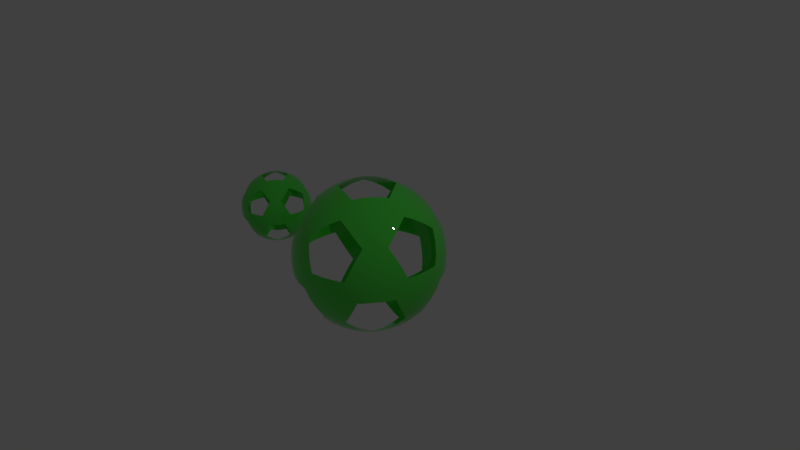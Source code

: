 # Source: 10_doubleSided.blend  (saved by Blender 2.79.0; exported with 4.5.12 LTS)
import bpy
from mathutils import Matrix  # noqa: F401  (used for matrix-valued properties, if any)

bpy.ops.wm.read_factory_settings(use_empty=True)
scene = bpy.context.scene
scene.name = 'Scene'

# ---- collections
col_collection_1 = bpy.data.collections.new('Collection 1'); scene.collection.children.link(col_collection_1)

# ---- materials (node trees are filled in below, after node groups)
mat_material = bpy.data.materials.new('Material')
mat_material.alpha_threshold = 0.0
mat_material.diffuse_color = (0.06573, 0.8, 0.05624, 1.0)
mat_material.roughness = 0.5
mat_material.line_color = (0.0, 0.0, 0.0, 1.0)

# ---- material node trees
mat_material.use_nodes = True; mat_material.node_tree.nodes.clear()
_N = mat_material.node_tree.nodes; _L = mat_material.node_tree.links
n0 = _N.new('ShaderNodeOutputMaterial'); n0.name = 'Material Output'; n0.location = (300, 300)
n1 = _N.new('ShaderNodeBsdfPrincipled'); n1.name = 'Principled BSDF'; n1.location = (10, 300)
n1.width = 150
n1.subsurface_method = 'BURLEY'
n1.inputs[0].default_value = (0.07321, 0.8, 0.05864, 1.0)
n1.inputs[2].default_value = 0.0
n1.inputs[3].default_value = 1.45
n1.inputs[9].default_value = (1.0, 1.0, 1.0)
_L.new(n1.outputs[0], n0.inputs[0])
n0.is_active_output = True

# ---- world
world_world = bpy.data.worlds.new('World'); scene.world = world_world
world_world.color = (0.05088, 0.05088, 0.05088)
world_world.use_sun_shadow = False
world_world.sun_shadow_jitter_overblur = 0.0
world_world.cycles.sampling_method = 'MANUAL'

# ---- cameras
cam_camera = bpy.data.cameras.new('Camera')
cam_camera.clip_end = 100.0
cam_camera.lens = 35.0
cam_camera.sensor_width = 32.0
cam_camera.sensor_height = 18.0
cam_camera.ortho_scale = 7.314
cam_camera.dof.focus_distance = 0.0

# ---- lights
light_lamp = bpy.data.lights.new('Lamp', 'POINT')
light_lamp.transmission_factor = 0.0
light_lamp.cutoff_distance = 30.0
light_lamp.energy = 100.0
light_lamp.shadow_buffer_clip_start = 1.001
light_lamp.shadow_soft_size = 0.1
light_lamp.shadow_maximum_resolution = 0.006
light_lamp.use_absolute_resolution = True

# ---- meshes
me_mesh_single = bpy.data.meshes.new('mesh_single')
me_mesh_single.from_pydata([(-0.2007, -0.6177, -0.7604), (-0.1625, -0.5, -0.8507), (-0.1204, -0.3706, -0.921), (0.3153, -0.229, -0.921), (0.4253, -0.309, -0.8507), (0.5254, -0.3817, -0.7604), (0.405, -0.7523, -0.5196), (0.2629, -0.809, -0.5257), (0.1146, -0.8467, -0.5196), (0.8407, 0.1527, -0.5196), (0.8506, -1.752e-08, -0.5257), (0.8407, -0.1527, -0.5196), (0.3153, 0.229, -0.921), (0.4253, 0.309, -0.8507), (0.5254, 0.3817, -0.7604), (-0.6495, 0.0, -0.7604), (-0.5257, 0.0, -0.8507), (-0.3897, 0.0, -0.921), (-0.5904, -0.6177, -0.5196), (-0.6882, -0.5, -0.5257), (-0.7699, -0.3706, -0.5196), (-0.2007, 0.6177, -0.7604), (-0.1625, 0.5, -0.8507), (-0.1204, 0.3706, -0.921), (-0.7699, 0.3706, -0.5196), (-0.6882, 0.5, -0.5257), (-0.5904, 0.6177, -0.5196), (0.1146, 0.8467, -0.5196), (0.2629, 0.809, -0.5257), (0.405, 0.7523, -0.5196), (0.9647, -0.229, 0.1299), (0.9511, -0.309, -8.759e-09), (0.9151, -0.3817, -0.1299), (0.9151, 0.3817, -0.1299), (0.9511, 0.309, 8.759e-09), (0.9647, 0.229, 0.1299), (0.08028, -0.9883, 0.1299), (-8.759e-09, -1.0, -8.759e-09), (-0.08028, -0.9883, -0.1299), (0.6458, -0.7523, -0.1299), (0.5878, -0.809, 8.759e-09), (0.5159, -0.8467, 0.1299), (-0.9151, -0.3817, 0.1299), (-0.9511, -0.309, -8.759e-09), (-0.9647, -0.229, -0.1299), (-0.5159, -0.8467, -0.1299), (-0.5878, -0.809, 8.759e-09), (-0.6458, -0.7523, 0.1299), (-0.6458, 0.7523, 0.1299), (-0.5878, 0.809, -8.759e-09), (-0.5159, 0.8467, -0.1299), (-0.9647, 0.229, -0.1299), (-0.9511, 0.309, 8.759e-09), (-0.9151, 0.3817, 0.1299), (0.5159, 0.8467, 0.1299), (0.5878, 0.809, -8.759e-09), (0.6458, 0.7523, -0.1299), (-0.08028, 0.9883, -0.1299), (8.759e-09, 1.0, 8.759e-09), (0.08028, 0.9883, 0.1299), (0.7699, -0.3706, 0.5196), (0.6882, -0.5, 0.5257), (0.5904, -0.6177, 0.5196), (-0.1146, -0.8467, 0.5196), (-0.2629, -0.809, 0.5257), (-0.405, -0.7523, 0.5196), (-0.8407, -0.1527, 0.5196), (-0.8506, 1.752e-08, 0.5257), (-0.8407, 0.1527, 0.5196), (-0.405, 0.7523, 0.5196), (-0.2629, 0.809, 0.5257), (-0.1146, 0.8467, 0.5196), (0.5904, 0.6177, 0.5196), (0.6882, 0.5, 0.5257), (0.7699, 0.3706, 0.5196), (0.1204, -0.3706, 0.921), (0.1625, -0.5, 0.8507), (0.2007, -0.6177, 0.7604), (0.6495, 0.0, 0.7604), (0.5257, 0.0, 0.8507), (0.3897, 0.0, 0.921), (-0.3153, -0.229, 0.921), (-0.4253, -0.309, 0.8507), (-0.5254, -0.3817, 0.7604), (-0.3153, 0.229, 0.921), (-0.4253, 0.309, 0.8507), (-0.5254, 0.3817, 0.7604), (0.1204, 0.3706, 0.921), (0.1625, 0.5, 0.8507), (0.2007, 0.6177, 0.7604), (0.3072, 0.1265, 0.9432), (0.2152, 0.253, 0.9432), (0.4514, 0.1297, 0.8829), (0.3618, 0.2629, 0.8944), (0.2629, 0.3892, 0.8829), (0.5878, 0.1297, 0.7985), (0.5067, 0.2664, 0.8199), (0.41, 0.3996, 0.8199), (0.305, 0.5189, 0.7986), (0.7063, 0.1265, 0.6966), (0.6382, 0.2629, 0.7236), (0.55, 0.3996, 0.7334), (0.4472, 0.5257, 0.7236), (0.3386, 0.6326, 0.6966), (0.7474, 0.253, 0.6143), (0.6721, 0.3892, 0.6299), (0.5778, 0.5189, 0.6299), (0.4716, 0.6326, 0.6143), (-0.02541, 0.3312, 0.9432), (-0.1741, 0.2829, 0.9432), (0.0161, 0.4694, 0.8829), (-0.1382, 0.4253, 0.8944), (-0.2889, 0.3703, 0.8829), (0.05825, 0.5991, 0.7986), (-0.09678, 0.5642, 0.8199), (-0.2534, 0.5134, 0.8199), (-0.3993, 0.4504, 0.7986), (0.09791, 0.7108, 0.6966), (-0.05279, 0.6882, 0.7236), (-0.2101, 0.6466, 0.7334), (-0.3618, 0.5878, 0.7236), (-0.497, 0.5175, 0.6966), (-0.009708, 0.789, 0.6143), (-0.1625, 0.7595, 0.6299), (-0.315, 0.7099, 0.6299), (-0.4559, 0.644, 0.6143), (-0.3229, 0.07819, 0.9432), (-0.3229, -0.07819, 0.9432), (-0.4414, 0.1604, 0.8829), (-0.4472, -1.567e-08, 0.8944), (-0.4414, -0.1604, 0.8829), (-0.5518, 0.2405, 0.7986), (-0.5665, 0.08232, 0.8199), (-0.5665, -0.08232, 0.8199), (-0.5518, -0.2405, 0.7986), (-0.6457, 0.3128, 0.6966), (-0.6708, 0.1625, 0.7236), (-0.6798, -1.662e-08, 0.7334), (-0.6708, -0.1625, 0.7236), (-0.6457, -0.3128, 0.6966), (-0.7534, 0.2346, 0.6143), (-0.7725, 0.08018, 0.6299), (-0.7725, -0.08018, 0.6299), (-0.7534, -0.2346, 0.6143), (-0.1741, -0.2829, 0.9432), (-0.02541, -0.3312, 0.9432), (-0.2889, -0.3703, 0.8829), (-0.1382, -0.4253, 0.8944), (0.0161, -0.4694, 0.8829), (-0.3993, -0.4504, 0.7986), (-0.2534, -0.5134, 0.8199), (-0.09678, -0.5642, 0.8199), (0.05825, -0.5991, 0.7986), (-0.497, -0.5175, 0.6966), (-0.3618, -0.5878, 0.7236), (-0.2101, -0.6466, 0.7334), (-0.05279, -0.6882, 0.7236), (0.09791, -0.7108, 0.6966), (-0.4559, -0.644, 0.6143), (-0.315, -0.7099, 0.6299), (-0.1625, -0.7595, 0.6299), (-0.009708, -0.789, 0.6143), (0.2152, -0.253, 0.9432), (0.3072, -0.1265, 0.9432), (0.2629, -0.3892, 0.8829), (0.3618, -0.2629, 0.8944), (0.4514, -0.1297, 0.8829), (0.305, -0.5189, 0.7986), (0.41, -0.3996, 0.8199), (0.5067, -0.2664, 0.8199), (0.5878, -0.1297, 0.7985), (0.3386, -0.6326, 0.6966), (0.4472, -0.5257, 0.7236), (0.55, -0.3996, 0.7334), (0.6382, -0.2629, 0.7236), (0.7063, -0.1265, 0.6966), (0.4716, -0.6326, 0.6143), (0.5778, -0.5189, 0.6299), (0.6721, -0.3892, 0.6299), (0.7474, -0.253, 0.6143), (0.9215, 0.2829, 0.2661), (0.855, 0.3312, 0.3991), (0.9189, 0.3703, 0.1364), (0.8618, 0.4253, 0.2764), (0.7824, 0.4694, 0.4092), (0.8928, 0.4504, -3.13e-08), (0.8467, 0.5134, 0.1401), (0.7766, 0.5643, 0.2801), (0.6882, 0.5991, 0.4092), (0.8453, 0.5175, -0.133), (0.809, 0.5878, 0.0), (0.7499, 0.6466, 0.1401), (0.6708, 0.6882, 0.2764), (0.5792, 0.7108, 0.3991), (0.7534, 0.644, -0.133), (0.7043, 0.7099, 5.114e-08), (0.6361, 0.7595, 0.1364), (0.5538, 0.789, 0.2661), (0.0157, 0.9638, 0.2661), (-0.05082, 0.9155, 0.3991), (-0.0682, 0.9883, 0.1364), (-0.1382, 0.9511, 0.2764), (-0.2046, 0.8892, 0.4092), (-0.1525, 0.9883, -3.443e-07), (-0.2266, 0.9639, 0.1401), (-0.2966, 0.913, 0.2801), (-0.3571, 0.8396, 0.4092), (-0.2309, 0.9638, -0.133), (-0.309, 0.9511, -4.92e-07), (-0.3832, 0.913, 0.1401), (-0.4472, 0.8506, 0.2764), (-0.497, 0.7705, 0.3991), (-0.3797, 0.9155, -0.133), (-0.4575, 0.8892, -3.835e-07), (-0.5257, 0.8396, 0.1364), (-0.5792, 0.7705, 0.2661), (-0.9118, 0.3128, 0.2661), (-0.8864, 0.2346, 0.3991), (-0.961, 0.2405, 0.1364), (-0.9472, 0.1625, 0.2764), (-0.9089, 0.08018, 0.4092), (-0.9871, 0.1604, 1.095e-07), (-0.9867, 0.08232, 0.1401), (-0.96, -8.034e-08, 0.2801), (-0.9089, -0.08018, 0.4092), (-0.988, 0.07819, -0.133), (-1.0, -3.608e-07, 6.396e-07), (-0.9867, -0.08232, 0.1401), (-0.9472, -0.1625, 0.2764), (-0.8864, -0.2346, 0.3991), (-0.988, -0.07819, -0.133), (-0.9871, -0.1604, 1.457e-06), (-0.961, -0.2405, 0.1364), (-0.9118, -0.3128, 0.2661), (-0.5792, -0.7705, 0.2661), (-0.497, -0.7705, 0.3991), (-0.5257, -0.8396, 0.1364), (-0.4472, -0.8506, 0.2764), (-0.3571, -0.8396, 0.4092), (-0.4575, -0.8892, -6.26e-07), (-0.3832, -0.913, 0.1401), (-0.2966, -0.913, 0.2801), (-0.2046, -0.8892, 0.4092), (-0.3797, -0.9155, -0.133), (-0.309, -0.9511, -7.872e-07), (-0.2266, -0.9639, 0.1401), (-0.1382, -0.9511, 0.2764), (-0.05082, -0.9155, 0.3991), (-0.2309, -0.9638, -0.133), (-0.1525, -0.9883, -4.943e-07), (-0.06821, -0.9883, 0.1364), (0.0157, -0.9638, 0.2661), (0.5538, -0.789, 0.2661), (0.5792, -0.7108, 0.3991), (0.6361, -0.7595, 0.1364), (0.6708, -0.6882, 0.2764), (0.6882, -0.5991, 0.4092), (0.7043, -0.7099, -1.095e-06), (0.7499, -0.6466, 0.1401), (0.7766, -0.5643, 0.2801), (0.7824, -0.4694, 0.4092), (0.7534, -0.644, -0.133), (0.809, -0.5878, -1.902e-06), (0.8467, -0.5134, 0.1401), (0.8618, -0.4253, 0.2764), (0.855, -0.3312, 0.3991), (0.8453, -0.5175, -0.133), (0.8928, -0.4504, -2.276e-06), (0.9189, -0.3703, 0.1364), (0.9215, -0.2829, 0.2661), (0.3797, 0.9155, 0.133), (0.2309, 0.9638, 0.133), (0.4575, 0.8892, -4.545e-09), (0.309, 0.9511, -1.307e-14), (0.1525, 0.9883, 4.545e-09), (0.5257, 0.8396, -0.1364), (0.3832, 0.913, -0.1401), (0.2266, 0.9639, -0.1401), (0.06821, 0.9883, -0.1364), (0.5792, 0.7705, -0.2661), (0.4472, 0.8506, -0.2764), (0.2966, 0.913, -0.2801), (0.1382, 0.9511, -0.2764), (-0.0157, 0.9638, -0.2661), (0.497, 0.7705, -0.3991), (0.3571, 0.8396, -0.4092), (0.2046, 0.8892, -0.4092), (0.05082, 0.9155, -0.3991), (-0.7534, 0.644, 0.133), (-0.8453, 0.5175, 0.133), (-0.7043, 0.7099, -4.545e-09), (-0.809, 0.5878, -3.922e-14), (-0.8928, 0.4504, 4.545e-09), (-0.6361, 0.7595, -0.1364), (-0.7499, 0.6466, -0.1401), (-0.8467, 0.5134, -0.1401), (-0.9189, 0.3703, -0.1364), (-0.5538, 0.789, -0.2661), (-0.6708, 0.6882, -0.2764), (-0.7766, 0.5643, -0.2801), (-0.8618, 0.4253, -0.2764), (-0.9215, 0.2829, -0.2661), (-0.5792, 0.7108, -0.3991), (-0.6882, 0.5991, -0.4092), (-0.7824, 0.4694, -0.4092), (-0.855, 0.3312, -0.3991), (-0.8453, -0.5175, 0.133), (-0.7534, -0.644, 0.133), (-0.8928, -0.4504, -4.545e-09), (-0.809, -0.5878, 4.016e-14), (-0.7043, -0.7099, 4.545e-09), (-0.9189, -0.3703, -0.1364), (-0.8467, -0.5134, -0.1401), (-0.7499, -0.6466, -0.1401), (-0.6361, -0.7595, -0.1364), (-0.9215, -0.2829, -0.2661), (-0.8618, -0.4253, -0.2764), (-0.7766, -0.5643, -0.2801), (-0.6708, -0.6882, -0.2764), (-0.5538, -0.789, -0.2661), (-0.855, -0.3312, -0.3991), (-0.7824, -0.4694, -0.4092), (-0.6882, -0.5991, -0.4092), (-0.5792, -0.7108, -0.3991), (0.2309, -0.9638, 0.133), (0.3797, -0.9155, 0.133), (0.1525, -0.9883, -4.545e-09), (0.309, -0.9511, 1.401e-14), (0.4575, -0.8892, 4.545e-09), (0.06821, -0.9883, -0.1364), (0.2266, -0.9639, -0.1401), (0.3832, -0.913, -0.1401), (0.5257, -0.8396, -0.1364), (-0.0157, -0.9638, -0.2661), (0.1382, -0.9511, -0.2764), (0.2966, -0.913, -0.2801), (0.4472, -0.8506, -0.2764), (0.5792, -0.7705, -0.2661), (0.05082, -0.9155, -0.3991), (0.2046, -0.8892, -0.4092), (0.3571, -0.8396, -0.4092), (0.497, -0.7705, -0.3991), (0.988, -0.07819, 0.133), (0.988, 0.07819, 0.133), (0.9871, -0.1604, -4.545e-09), (1.0, -1.567e-08, 4.669e-16), (0.9871, 0.1604, 4.545e-09), (0.961, -0.2405, -0.1364), (0.9867, -0.08232, -0.1401), (0.9867, 0.08232, -0.1401), (0.961, 0.2405, -0.1364), (0.9118, -0.3128, -0.2661), (0.9472, -0.1625, -0.2764), (0.96, -3.324e-08, -0.2801), (0.9472, 0.1625, -0.2764), (0.9118, 0.3128, -0.2661), (0.8864, -0.2346, -0.3991), (0.9089, -0.08018, -0.4092), (0.9089, 0.08018, -0.4092), (0.8864, 0.2346, -0.3991), (0.497, 0.5175, -0.6966), (0.4559, 0.644, -0.6143), (0.3993, 0.4504, -0.7986), (0.3618, 0.5878, -0.7236), (0.315, 0.7099, -0.6299), (0.2889, 0.3703, -0.8829), (0.2534, 0.5134, -0.8199), (0.2101, 0.6466, -0.7334), (0.1625, 0.7595, -0.6299), (0.1741, 0.2829, -0.9432), (0.1382, 0.4253, -0.8944), (0.09678, 0.5642, -0.8199), (0.05279, 0.6882, -0.7236), (0.009708, 0.789, -0.6143), (0.02541, 0.3312, -0.9432), (-0.0161, 0.4694, -0.8829), (-0.05825, 0.5991, -0.7986), (-0.09792, 0.7108, -0.6966), (-0.3386, 0.6326, -0.6966), (-0.4716, 0.6326, -0.6143), (-0.305, 0.5189, -0.7986), (-0.4472, 0.5257, -0.7236), (-0.5778, 0.5189, -0.6299), (-0.2629, 0.3892, -0.8829), (-0.41, 0.3996, -0.8199), (-0.55, 0.3996, -0.7334), (-0.6721, 0.3892, -0.6299), (-0.2152, 0.253, -0.9432), (-0.3618, 0.2629, -0.8944), (-0.5067, 0.2664, -0.8199), (-0.6382, 0.2629, -0.7236), (-0.7474, 0.253, -0.6143), (-0.3072, 0.1265, -0.9432), (-0.4514, 0.1297, -0.8829), (-0.5878, 0.1297, -0.7985), (-0.7063, 0.1265, -0.6966), (-0.7063, -0.1265, -0.6966), (-0.7474, -0.253, -0.6143), (-0.5878, -0.1297, -0.7985), (-0.6382, -0.2629, -0.7236), (-0.6721, -0.3892, -0.6299), (-0.4514, -0.1297, -0.8829), (-0.5067, -0.2664, -0.8199), (-0.55, -0.3996, -0.7334), (-0.5778, -0.5189, -0.6299), (-0.3072, -0.1265, -0.9432), (-0.3618, -0.2629, -0.8944), (-0.41, -0.3996, -0.8199), (-0.4472, -0.5257, -0.7236), (-0.4716, -0.6326, -0.6143), (-0.2152, -0.253, -0.9432), (-0.2629, -0.3892, -0.8829), (-0.305, -0.5189, -0.7986), (-0.3386, -0.6326, -0.6966), (0.7534, 0.2346, -0.6143), (0.6457, 0.3128, -0.6966), (0.7725, 0.08018, -0.6299), (0.6708, 0.1625, -0.7236), (0.5518, 0.2405, -0.7986), (0.7725, -0.08018, -0.6299), (0.6798, -4.82e-07, -0.7334), (0.5665, 0.08232, -0.8199), (0.4414, 0.1604, -0.8829), (0.7534, -0.2346, -0.6143), (0.6708, -0.1625, -0.7236), (0.5665, -0.08232, -0.8199), (0.4472, -7.38e-07, -0.8944), (0.3229, 0.07819, -0.9432), (0.6457, -0.3128, -0.6966), (0.5518, -0.2405, -0.7985), (0.4414, -0.1604, -0.8829), (0.3229, -0.07819, -0.9432), (-0.09791, -0.7108, -0.6966), (0.009709, -0.789, -0.6143), (-0.05825, -0.5991, -0.7986), (0.05279, -0.6882, -0.7236), (0.1625, -0.7595, -0.6299), (-0.0161, -0.4694, -0.8829), (0.09678, -0.5642, -0.8199), (0.2101, -0.6466, -0.7334), (0.315, -0.7099, -0.6299), (0.02541, -0.3312, -0.9432), (0.1382, -0.4253, -0.8944), (0.2534, -0.5134, -0.8199), (0.3618, -0.5878, -0.7236), (0.4559, -0.644, -0.6143), (0.1741, -0.2829, -0.9432), (0.2889, -0.3703, -0.8829), (0.3993, -0.4504, -0.7986), (0.497, -0.5175, -0.6966)], [], [(79, 92, 80), (78, 95, 79), (80, 92, 90), (92, 93, 90), (90, 93, 91), (93, 94, 91), (91, 94, 87), (94, 88, 87), (79, 95, 92), (95, 96, 92), (92, 96, 93), (96, 97, 93), (93, 97, 94), (97, 98, 94), (94, 98, 88), (98, 89, 88), (78, 99, 95), (99, 100, 95), (95, 100, 96), (100, 101, 96), (96, 101, 97), (101, 102, 97), (97, 102, 98), (102, 103, 98), (98, 103, 89), (99, 104, 100), (104, 105, 100), (100, 105, 101), (105, 106, 101), (101, 106, 102), (106, 107, 102), (102, 107, 103), (104, 74, 105), (74, 73, 105), (105, 73, 106), (73, 72, 106), (106, 72, 107), (88, 110, 87), (89, 113, 88), (87, 110, 108), (110, 111, 108), (108, 111, 109), (111, 112, 109), (109, 112, 84), (112, 85, 84), (88, 113, 110), (113, 114, 110), (110, 114, 111), (114, 115, 111), (111, 115, 112), (115, 116, 112), (112, 116, 85), (116, 86, 85), (89, 117, 113), (117, 118, 113), (113, 118, 114), (118, 119, 114), (114, 119, 115), (119, 120, 115), (115, 120, 116), (120, 121, 116), (116, 121, 86), (117, 122, 118), (122, 123, 118), (118, 123, 119), (123, 124, 119), (119, 124, 120), (124, 125, 120), (120, 125, 121), (122, 71, 123), (71, 70, 123), (123, 70, 124), (70, 69, 124), (124, 69, 125), (85, 128, 84), (86, 131, 85), (84, 128, 126), (128, 129, 126), (126, 129, 127), (129, 130, 127), (127, 130, 81), (130, 82, 81), (85, 131, 128), (131, 132, 128), (128, 132, 129), (132, 133, 129), (129, 133, 130), (133, 134, 130), (130, 134, 82), (134, 83, 82), (86, 135, 131), (135, 136, 131), (131, 136, 132), (136, 137, 132), (132, 137, 133), (137, 138, 133), (133, 138, 134), (138, 139, 134), (134, 139, 83), (135, 140, 136), (140, 141, 136), (136, 141, 137), (141, 142, 137), (137, 142, 138), (142, 143, 138), (138, 143, 139), (140, 68, 141), (68, 67, 141), (141, 67, 142), (67, 66, 142), (142, 66, 143), (82, 146, 81), (83, 149, 82), (81, 146, 144), (146, 147, 144), (144, 147, 145), (147, 148, 145), (145, 148, 75), (148, 76, 75), (82, 149, 146), (149, 150, 146), (146, 150, 147), (150, 151, 147), (147, 151, 148), (151, 152, 148), (148, 152, 76), (152, 77, 76), (83, 153, 149), (153, 154, 149), (149, 154, 150), (154, 155, 150), (150, 155, 151), (155, 156, 151), (151, 156, 152), (156, 157, 152), (152, 157, 77), (153, 158, 154), (158, 159, 154), (154, 159, 155), (159, 160, 155), (155, 160, 156), (160, 161, 156), (156, 161, 157), (158, 65, 159), (65, 64, 159), (159, 64, 160), (64, 63, 160), (160, 63, 161), (76, 164, 75), (77, 167, 76), (75, 164, 162), (164, 165, 162), (162, 165, 163), (165, 166, 163), (163, 166, 80), (166, 79, 80), (76, 167, 164), (167, 168, 164), (164, 168, 165), (168, 169, 165), (165, 169, 166), (169, 170, 166), (166, 170, 79), (170, 78, 79), (77, 171, 167), (171, 172, 167), (167, 172, 168), (172, 173, 168), (168, 173, 169), (173, 174, 169), (169, 174, 170), (174, 175, 170), (170, 175, 78), (171, 176, 172), (176, 177, 172), (172, 177, 173), (177, 178, 173), (173, 178, 174), (178, 179, 174), (174, 179, 175), (176, 62, 177), (62, 61, 177), (177, 61, 178), (61, 60, 178), (178, 60, 179), (34, 182, 35), (33, 185, 34), (35, 182, 180), (182, 183, 180), (180, 183, 181), (183, 184, 181), (181, 184, 74), (184, 73, 74), (34, 185, 182), (185, 186, 182), (182, 186, 183), (186, 187, 183), (183, 187, 184), (187, 188, 184), (184, 188, 73), (188, 72, 73), (33, 189, 185), (189, 190, 185), (185, 190, 186), (190, 191, 186), (186, 191, 187), (191, 192, 187), (187, 192, 188), (192, 193, 188), (188, 193, 72), (189, 194, 190), (194, 195, 190), (190, 195, 191), (195, 196, 191), (191, 196, 192), (196, 197, 192), (192, 197, 193), (194, 56, 195), (56, 55, 195), (195, 55, 196), (55, 54, 196), (196, 54, 197), (58, 200, 59), (57, 203, 58), (59, 200, 198), (200, 201, 198), (198, 201, 199), (201, 202, 199), (199, 202, 71), (202, 70, 71), (58, 203, 200), (203, 204, 200), (200, 204, 201), (204, 205, 201), (201, 205, 202), (205, 206, 202), (202, 206, 70), (206, 69, 70), (57, 207, 203), (207, 208, 203), (203, 208, 204), (208, 209, 204), (204, 209, 205), (209, 210, 205), (205, 210, 206), (210, 211, 206), (206, 211, 69), (207, 212, 208), (212, 213, 208), (208, 213, 209), (213, 214, 209), (209, 214, 210), (214, 215, 210), (210, 215, 211), (212, 50, 213), (50, 49, 213), (213, 49, 214), (49, 48, 214), (214, 48, 215), (52, 218, 53), (51, 221, 52), (53, 218, 216), (218, 219, 216), (216, 219, 217), (219, 220, 217), (217, 220, 68), (220, 67, 68), (52, 221, 218), (221, 222, 218), (218, 222, 219), (222, 223, 219), (219, 223, 220), (223, 224, 220), (220, 224, 67), (224, 66, 67), (51, 225, 221), (225, 226, 221), (221, 226, 222), (226, 227, 222), (222, 227, 223), (227, 228, 223), (223, 228, 224), (228, 229, 224), (224, 229, 66), (225, 230, 226), (230, 231, 226), (226, 231, 227), (231, 232, 227), (227, 232, 228), (232, 233, 228), (228, 233, 229), (230, 44, 231), (44, 43, 231), (231, 43, 232), (43, 42, 232), (232, 42, 233), (46, 236, 47), (45, 239, 46), (47, 236, 234), (236, 237, 234), (234, 237, 235), (237, 238, 235), (235, 238, 65), (238, 64, 65), (46, 239, 236), (239, 240, 236), (236, 240, 237), (240, 241, 237), (237, 241, 238), (241, 242, 238), (238, 242, 64), (242, 63, 64), (45, 243, 239), (243, 244, 239), (239, 244, 240), (244, 245, 240), (240, 245, 241), (245, 246, 241), (241, 246, 242), (246, 247, 242), (242, 247, 63), (243, 248, 244), (248, 249, 244), (244, 249, 245), (249, 250, 245), (245, 250, 246), (250, 251, 246), (246, 251, 247), (248, 38, 249), (38, 37, 249), (249, 37, 250), (37, 36, 250), (250, 36, 251), (40, 254, 41), (39, 257, 40), (41, 254, 252), (254, 255, 252), (252, 255, 253), (255, 256, 253), (253, 256, 62), (256, 61, 62), (40, 257, 254), (257, 258, 254), (254, 258, 255), (258, 259, 255), (255, 259, 256), (259, 260, 256), (256, 260, 61), (260, 60, 61), (39, 261, 257), (261, 262, 257), (257, 262, 258), (262, 263, 258), (258, 263, 259), (263, 264, 259), (259, 264, 260), (264, 265, 260), (260, 265, 60), (261, 266, 262), (266, 267, 262), (262, 267, 263), (267, 268, 263), (263, 268, 264), (268, 269, 264), (264, 269, 265), (266, 32, 267), (32, 31, 267), (267, 31, 268), (31, 30, 268), (268, 30, 269), (55, 272, 54), (56, 275, 55), (54, 272, 270), (272, 273, 270), (270, 273, 271), (273, 274, 271), (271, 274, 59), (274, 58, 59), (55, 275, 272), (275, 276, 272), (272, 276, 273), (276, 277, 273), (273, 277, 274), (277, 278, 274), (274, 278, 58), (278, 57, 58), (56, 279, 275), (279, 280, 275), (275, 280, 276), (280, 281, 276), (276, 281, 277), (281, 282, 277), (277, 282, 278), (282, 283, 278), (278, 283, 57), (279, 284, 280), (284, 285, 280), (280, 285, 281), (285, 286, 281), (281, 286, 282), (286, 287, 282), (282, 287, 283), (284, 29, 285), (29, 28, 285), (285, 28, 286), (28, 27, 286), (286, 27, 287), (49, 290, 48), (50, 293, 49), (48, 290, 288), (290, 291, 288), (288, 291, 289), (291, 292, 289), (289, 292, 53), (292, 52, 53), (49, 293, 290), (293, 294, 290), (290, 294, 291), (294, 295, 291), (291, 295, 292), (295, 296, 292), (292, 296, 52), (296, 51, 52), (50, 297, 293), (297, 298, 293), (293, 298, 294), (298, 299, 294), (294, 299, 295), (299, 300, 295), (295, 300, 296), (300, 301, 296), (296, 301, 51), (297, 302, 298), (302, 303, 298), (298, 303, 299), (303, 304, 299), (299, 304, 300), (304, 305, 300), (300, 305, 301), (302, 26, 303), (26, 25, 303), (303, 25, 304), (25, 24, 304), (304, 24, 305), (43, 308, 42), (44, 311, 43), (42, 308, 306), (308, 309, 306), (306, 309, 307), (309, 310, 307), (307, 310, 47), (310, 46, 47), (43, 311, 308), (311, 312, 308), (308, 312, 309), (312, 313, 309), (309, 313, 310), (313, 314, 310), (310, 314, 46), (314, 45, 46), (44, 315, 311), (315, 316, 311), (311, 316, 312), (316, 317, 312), (312, 317, 313), (317, 318, 313), (313, 318, 314), (318, 319, 314), (314, 319, 45), (315, 320, 316), (320, 321, 316), (316, 321, 317), (321, 322, 317), (317, 322, 318), (322, 323, 318), (318, 323, 319), (320, 20, 321), (20, 19, 321), (321, 19, 322), (19, 18, 322), (322, 18, 323), (37, 326, 36), (38, 329, 37), (36, 326, 324), (326, 327, 324), (324, 327, 325), (327, 328, 325), (325, 328, 41), (328, 40, 41), (37, 329, 326), (329, 330, 326), (326, 330, 327), (330, 331, 327), (327, 331, 328), (331, 332, 328), (328, 332, 40), (332, 39, 40), (38, 333, 329), (333, 334, 329), (329, 334, 330), (334, 335, 330), (330, 335, 331), (335, 336, 331), (331, 336, 332), (336, 337, 332), (332, 337, 39), (333, 338, 334), (338, 339, 334), (334, 339, 335), (339, 340, 335), (335, 340, 336), (340, 341, 336), (336, 341, 337), (338, 8, 339), (8, 7, 339), (339, 7, 340), (7, 6, 340), (340, 6, 341), (31, 344, 30), (32, 347, 31), (30, 344, 342), (344, 345, 342), (342, 345, 343), (345, 346, 343), (343, 346, 35), (346, 34, 35), (31, 347, 344), (347, 348, 344), (344, 348, 345), (348, 349, 345), (345, 349, 346), (349, 350, 346), (346, 350, 34), (350, 33, 34), (32, 351, 347), (351, 352, 347), (347, 352, 348), (352, 353, 348), (348, 353, 349), (353, 354, 349), (349, 354, 350), (354, 355, 350), (350, 355, 33), (351, 356, 352), (356, 357, 352), (352, 357, 353), (357, 358, 353), (353, 358, 354), (358, 359, 354), (354, 359, 355), (356, 11, 357), (11, 10, 357), (357, 10, 358), (10, 9, 358), (358, 9, 359), (13, 362, 14), (12, 365, 13), (14, 362, 360), (362, 363, 360), (360, 363, 361), (363, 364, 361), (361, 364, 29), (364, 28, 29), (13, 365, 362), (365, 366, 362), (362, 366, 363), (366, 367, 363), (363, 367, 364), (367, 368, 364), (364, 368, 28), (368, 27, 28), (12, 369, 365), (369, 370, 365), (365, 370, 366), (370, 371, 366), (366, 371, 367), (371, 372, 367), (367, 372, 368), (372, 373, 368), (368, 373, 27), (369, 374, 370), (374, 375, 370), (370, 375, 371), (375, 376, 371), (371, 376, 372), (376, 377, 372), (372, 377, 373), (374, 23, 375), (23, 22, 375), (375, 22, 376), (22, 21, 376), (376, 21, 377), (22, 380, 21), (23, 383, 22), (21, 380, 378), (380, 381, 378), (378, 381, 379), (381, 382, 379), (379, 382, 26), (382, 25, 26), (22, 383, 380), (383, 384, 380), (380, 384, 381), (384, 385, 381), (381, 385, 382), (385, 386, 382), (382, 386, 25), (386, 24, 25), (23, 387, 383), (387, 388, 383), (383, 388, 384), (388, 389, 384), (384, 389, 385), (389, 390, 385), (385, 390, 386), (390, 391, 386), (386, 391, 24), (387, 392, 388), (392, 393, 388), (388, 393, 389), (393, 394, 389), (389, 394, 390), (394, 395, 390), (390, 395, 391), (392, 17, 393), (17, 16, 393), (393, 16, 394), (16, 15, 394), (394, 15, 395), (16, 398, 15), (17, 401, 16), (15, 398, 396), (398, 399, 396), (396, 399, 397), (399, 400, 397), (397, 400, 20), (400, 19, 20), (16, 401, 398), (401, 402, 398), (398, 402, 399), (402, 403, 399), (399, 403, 400), (403, 404, 400), (400, 404, 19), (404, 18, 19), (17, 405, 401), (405, 406, 401), (401, 406, 402), (406, 407, 402), (402, 407, 403), (407, 408, 403), (403, 408, 404), (408, 409, 404), (404, 409, 18), (405, 410, 406), (410, 411, 406), (406, 411, 407), (411, 412, 407), (407, 412, 408), (412, 413, 408), (408, 413, 409), (410, 2, 411), (2, 1, 411), (411, 1, 412), (1, 0, 412), (412, 0, 413), (10, 416, 9), (11, 419, 10), (9, 416, 414), (416, 417, 414), (414, 417, 415), (417, 418, 415), (415, 418, 14), (418, 13, 14), (10, 419, 416), (419, 420, 416), (416, 420, 417), (420, 421, 417), (417, 421, 418), (421, 422, 418), (418, 422, 13), (422, 12, 13), (11, 423, 419), (423, 424, 419), (419, 424, 420), (424, 425, 420), (420, 425, 421), (425, 426, 421), (421, 426, 422), (426, 427, 422), (422, 427, 12), (423, 428, 424), (428, 429, 424), (424, 429, 425), (429, 430, 425), (425, 430, 426), (430, 431, 426), (426, 431, 427), (428, 5, 429), (5, 4, 429), (429, 4, 430), (4, 3, 430), (430, 3, 431), (1, 434, 0), (2, 437, 1), (0, 434, 432), (434, 435, 432), (432, 435, 433), (435, 436, 433), (433, 436, 8), (436, 7, 8), (1, 437, 434), (437, 438, 434), (434, 438, 435), (438, 439, 435), (435, 439, 436), (439, 440, 436), (436, 440, 7), (440, 6, 7), (2, 441, 437), (441, 442, 437), (437, 442, 438), (442, 443, 438), (438, 443, 439), (443, 444, 439), (439, 444, 440), (444, 445, 440), (440, 445, 6), (441, 446, 442), (446, 447, 442), (442, 447, 443), (447, 448, 443), (443, 448, 444), (448, 449, 444), (444, 449, 445), (446, 3, 447), (3, 4, 447), (447, 4, 448), (4, 5, 448), (448, 5, 449)])
me_mesh_single.polygons.foreach_set('use_smooth', [True] * 740)
me_mesh_single.materials.append(mat_material)
me_mesh_single.use_remesh_preserve_volume = False
me_mesh_single.use_remesh_preserve_attributes = False
me_mesh_single.use_mirror_vertex_groups = False
me_mesh_single.update()
me_mesh_double = bpy.data.meshes.new('mesh_double')
me_mesh_double.from_pydata([(-0.2007, -0.6177, -0.7604), (-0.1625, -0.5, -0.8507), (-0.1204, -0.3706, -0.921), (0.3153, -0.229, -0.921), (0.4253, -0.309, -0.8507), (0.5254, -0.3817, -0.7604), (0.405, -0.7523, -0.5196), (0.2629, -0.809, -0.5257), (0.1146, -0.8467, -0.5196), (0.8407, 0.1527, -0.5196), (0.8506, -1.752e-08, -0.5257), (0.8407, -0.1527, -0.5196), (0.3153, 0.229, -0.921), (0.4253, 0.309, -0.8507), (0.5254, 0.3817, -0.7604), (-0.6495, 0.0, -0.7604), (-0.5257, 0.0, -0.8507), (-0.3897, 0.0, -0.921), (-0.5904, -0.6177, -0.5196), (-0.6882, -0.5, -0.5257), (-0.7699, -0.3706, -0.5196), (-0.2007, 0.6177, -0.7604), (-0.1625, 0.5, -0.8507), (-0.1204, 0.3706, -0.921), (-0.7699, 0.3706, -0.5196), (-0.6882, 0.5, -0.5257), (-0.5904, 0.6177, -0.5196), (0.1146, 0.8467, -0.5196), (0.2629, 0.809, -0.5257), (0.405, 0.7523, -0.5196), (0.9647, -0.229, 0.1299), (0.9511, -0.309, -8.759e-09), (0.9151, -0.3817, -0.1299), (0.9151, 0.3817, -0.1299), (0.9511, 0.309, 8.759e-09), (0.9647, 0.229, 0.1299), (0.08028, -0.9883, 0.1299), (-8.759e-09, -1.0, -8.759e-09), (-0.08028, -0.9883, -0.1299), (0.6458, -0.7523, -0.1299), (0.5878, -0.809, 8.759e-09), (0.5159, -0.8467, 0.1299), (-0.9151, -0.3817, 0.1299), (-0.9511, -0.309, -8.759e-09), (-0.9647, -0.229, -0.1299), (-0.5159, -0.8467, -0.1299), (-0.5878, -0.809, 8.759e-09), (-0.6458, -0.7523, 0.1299), (-0.6458, 0.7523, 0.1299), (-0.5878, 0.809, -8.759e-09), (-0.5159, 0.8467, -0.1299), (-0.9647, 0.229, -0.1299), (-0.9511, 0.309, 8.759e-09), (-0.9151, 0.3817, 0.1299), (0.5159, 0.8467, 0.1299), (0.5878, 0.809, -8.759e-09), (0.6458, 0.7523, -0.1299), (-0.08028, 0.9883, -0.1299), (8.759e-09, 1.0, 8.759e-09), (0.08028, 0.9883, 0.1299), (0.7699, -0.3706, 0.5196), (0.6882, -0.5, 0.5257), (0.5904, -0.6177, 0.5196), (-0.1146, -0.8467, 0.5196), (-0.2629, -0.809, 0.5257), (-0.405, -0.7523, 0.5196), (-0.8407, -0.1527, 0.5196), (-0.8506, 1.752e-08, 0.5257), (-0.8407, 0.1527, 0.5196), (-0.405, 0.7523, 0.5196), (-0.2629, 0.809, 0.5257), (-0.1146, 0.8467, 0.5196), (0.5904, 0.6177, 0.5196), (0.6882, 0.5, 0.5257), (0.7699, 0.3706, 0.5196), (0.1204, -0.3706, 0.921), (0.1625, -0.5, 0.8507), (0.2007, -0.6177, 0.7604), (0.6495, 0.0, 0.7604), (0.5257, 0.0, 0.8507), (0.3897, 0.0, 0.921), (-0.3153, -0.229, 0.921), (-0.4253, -0.309, 0.8507), (-0.5254, -0.3817, 0.7604), (-0.3153, 0.229, 0.921), (-0.4253, 0.309, 0.8507), (-0.5254, 0.3817, 0.7604), (0.1204, 0.3706, 0.921), (0.1625, 0.5, 0.8507), (0.2007, 0.6177, 0.7604), (0.3072, 0.1265, 0.9432), (0.2152, 0.253, 0.9432), (0.4514, 0.1297, 0.8829), (0.3618, 0.2629, 0.8944), (0.2629, 0.3892, 0.8829), (0.5878, 0.1297, 0.7985), (0.5067, 0.2664, 0.8199), (0.41, 0.3996, 0.8199), (0.305, 0.5189, 0.7986), (0.7063, 0.1265, 0.6966), (0.6382, 0.2629, 0.7236), (0.55, 0.3996, 0.7334), (0.4472, 0.5257, 0.7236), (0.3386, 0.6326, 0.6966), (0.7474, 0.253, 0.6143), (0.6721, 0.3892, 0.6299), (0.5778, 0.5189, 0.6299), (0.4716, 0.6326, 0.6143), (-0.02541, 0.3312, 0.9432), (-0.1741, 0.2829, 0.9432), (0.0161, 0.4694, 0.8829), (-0.1382, 0.4253, 0.8944), (-0.2889, 0.3703, 0.8829), (0.05825, 0.5991, 0.7986), (-0.09678, 0.5642, 0.8199), (-0.2534, 0.5134, 0.8199), (-0.3993, 0.4504, 0.7986), (0.09791, 0.7108, 0.6966), (-0.05279, 0.6882, 0.7236), (-0.2101, 0.6466, 0.7334), (-0.3618, 0.5878, 0.7236), (-0.497, 0.5175, 0.6966), (-0.009708, 0.789, 0.6143), (-0.1625, 0.7595, 0.6299), (-0.315, 0.7099, 0.6299), (-0.4559, 0.644, 0.6143), (-0.3229, 0.07819, 0.9432), (-0.3229, -0.07819, 0.9432), (-0.4414, 0.1604, 0.8829), (-0.4472, -1.567e-08, 0.8944), (-0.4414, -0.1604, 0.8829), (-0.5518, 0.2405, 0.7986), (-0.5665, 0.08232, 0.8199), (-0.5665, -0.08232, 0.8199), (-0.5518, -0.2405, 0.7986), (-0.6457, 0.3128, 0.6966), (-0.6708, 0.1625, 0.7236), (-0.6798, -1.662e-08, 0.7334), (-0.6708, -0.1625, 0.7236), (-0.6457, -0.3128, 0.6966), (-0.7534, 0.2346, 0.6143), (-0.7725, 0.08018, 0.6299), (-0.7725, -0.08018, 0.6299), (-0.7534, -0.2346, 0.6143), (-0.1741, -0.2829, 0.9432), (-0.02541, -0.3312, 0.9432), (-0.2889, -0.3703, 0.8829), (-0.1382, -0.4253, 0.8944), (0.0161, -0.4694, 0.8829), (-0.3993, -0.4504, 0.7986), (-0.2534, -0.5134, 0.8199), (-0.09678, -0.5642, 0.8199), (0.05825, -0.5991, 0.7986), (-0.497, -0.5175, 0.6966), (-0.3618, -0.5878, 0.7236), (-0.2101, -0.6466, 0.7334), (-0.05279, -0.6882, 0.7236), (0.09791, -0.7108, 0.6966), (-0.4559, -0.644, 0.6143), (-0.315, -0.7099, 0.6299), (-0.1625, -0.7595, 0.6299), (-0.009708, -0.789, 0.6143), (0.2152, -0.253, 0.9432), (0.3072, -0.1265, 0.9432), (0.2629, -0.3892, 0.8829), (0.3618, -0.2629, 0.8944), (0.4514, -0.1297, 0.8829), (0.305, -0.5189, 0.7986), (0.41, -0.3996, 0.8199), (0.5067, -0.2664, 0.8199), (0.5878, -0.1297, 0.7985), (0.3386, -0.6326, 0.6966), (0.4472, -0.5257, 0.7236), (0.55, -0.3996, 0.7334), (0.6382, -0.2629, 0.7236), (0.7063, -0.1265, 0.6966), (0.4716, -0.6326, 0.6143), (0.5778, -0.5189, 0.6299), (0.6721, -0.3892, 0.6299), (0.7474, -0.253, 0.6143), (0.9215, 0.2829, 0.2661), (0.855, 0.3312, 0.3991), (0.9189, 0.3703, 0.1364), (0.8618, 0.4253, 0.2764), (0.7824, 0.4694, 0.4092), (0.8928, 0.4504, -3.13e-08), (0.8467, 0.5134, 0.1401), (0.7766, 0.5643, 0.2801), (0.6882, 0.5991, 0.4092), (0.8453, 0.5175, -0.133), (0.809, 0.5878, 0.0), (0.7499, 0.6466, 0.1401), (0.6708, 0.6882, 0.2764), (0.5792, 0.7108, 0.3991), (0.7534, 0.644, -0.133), (0.7043, 0.7099, 5.114e-08), (0.6361, 0.7595, 0.1364), (0.5538, 0.789, 0.2661), (0.0157, 0.9638, 0.2661), (-0.05082, 0.9155, 0.3991), (-0.0682, 0.9883, 0.1364), (-0.1382, 0.9511, 0.2764), (-0.2046, 0.8892, 0.4092), (-0.1525, 0.9883, -3.443e-07), (-0.2266, 0.9639, 0.1401), (-0.2966, 0.913, 0.2801), (-0.3571, 0.8396, 0.4092), (-0.2309, 0.9638, -0.133), (-0.309, 0.9511, -4.92e-07), (-0.3832, 0.913, 0.1401), (-0.4472, 0.8506, 0.2764), (-0.497, 0.7705, 0.3991), (-0.3797, 0.9155, -0.133), (-0.4575, 0.8892, -3.835e-07), (-0.5257, 0.8396, 0.1364), (-0.5792, 0.7705, 0.2661), (-0.9118, 0.3128, 0.2661), (-0.8864, 0.2346, 0.3991), (-0.961, 0.2405, 0.1364), (-0.9472, 0.1625, 0.2764), (-0.9089, 0.08018, 0.4092), (-0.9871, 0.1604, 1.095e-07), (-0.9867, 0.08232, 0.1401), (-0.96, -8.034e-08, 0.2801), (-0.9089, -0.08018, 0.4092), (-0.988, 0.07819, -0.133), (-1.0, -3.608e-07, 6.396e-07), (-0.9867, -0.08232, 0.1401), (-0.9472, -0.1625, 0.2764), (-0.8864, -0.2346, 0.3991), (-0.988, -0.07819, -0.133), (-0.9871, -0.1604, 1.457e-06), (-0.961, -0.2405, 0.1364), (-0.9118, -0.3128, 0.2661), (-0.5792, -0.7705, 0.2661), (-0.497, -0.7705, 0.3991), (-0.5257, -0.8396, 0.1364), (-0.4472, -0.8506, 0.2764), (-0.3571, -0.8396, 0.4092), (-0.4575, -0.8892, -6.26e-07), (-0.3832, -0.913, 0.1401), (-0.2966, -0.913, 0.2801), (-0.2046, -0.8892, 0.4092), (-0.3797, -0.9155, -0.133), (-0.309, -0.9511, -7.872e-07), (-0.2266, -0.9639, 0.1401), (-0.1382, -0.9511, 0.2764), (-0.05082, -0.9155, 0.3991), (-0.2309, -0.9638, -0.133), (-0.1525, -0.9883, -4.943e-07), (-0.06821, -0.9883, 0.1364), (0.0157, -0.9638, 0.2661), (0.5538, -0.789, 0.2661), (0.5792, -0.7108, 0.3991), (0.6361, -0.7595, 0.1364), (0.6708, -0.6882, 0.2764), (0.6882, -0.5991, 0.4092), (0.7043, -0.7099, -1.095e-06), (0.7499, -0.6466, 0.1401), (0.7766, -0.5643, 0.2801), (0.7824, -0.4694, 0.4092), (0.7534, -0.644, -0.133), (0.809, -0.5878, -1.902e-06), (0.8467, -0.5134, 0.1401), (0.8618, -0.4253, 0.2764), (0.855, -0.3312, 0.3991), (0.8453, -0.5175, -0.133), (0.8928, -0.4504, -2.276e-06), (0.9189, -0.3703, 0.1364), (0.9215, -0.2829, 0.2661), (0.3797, 0.9155, 0.133), (0.2309, 0.9638, 0.133), (0.4575, 0.8892, -4.545e-09), (0.309, 0.9511, -1.307e-14), (0.1525, 0.9883, 4.545e-09), (0.5257, 0.8396, -0.1364), (0.3832, 0.913, -0.1401), (0.2266, 0.9639, -0.1401), (0.06821, 0.9883, -0.1364), (0.5792, 0.7705, -0.2661), (0.4472, 0.8506, -0.2764), (0.2966, 0.913, -0.2801), (0.1382, 0.9511, -0.2764), (-0.0157, 0.9638, -0.2661), (0.497, 0.7705, -0.3991), (0.3571, 0.8396, -0.4092), (0.2046, 0.8892, -0.4092), (0.05082, 0.9155, -0.3991), (-0.7534, 0.644, 0.133), (-0.8453, 0.5175, 0.133), (-0.7043, 0.7099, -4.545e-09), (-0.809, 0.5878, -3.922e-14), (-0.8928, 0.4504, 4.545e-09), (-0.6361, 0.7595, -0.1364), (-0.7499, 0.6466, -0.1401), (-0.8467, 0.5134, -0.1401), (-0.9189, 0.3703, -0.1364), (-0.5538, 0.789, -0.2661), (-0.6708, 0.6882, -0.2764), (-0.7766, 0.5643, -0.2801), (-0.8618, 0.4253, -0.2764), (-0.9215, 0.2829, -0.2661), (-0.5792, 0.7108, -0.3991), (-0.6882, 0.5991, -0.4092), (-0.7824, 0.4694, -0.4092), (-0.855, 0.3312, -0.3991), (-0.8453, -0.5175, 0.133), (-0.7534, -0.644, 0.133), (-0.8928, -0.4504, -4.545e-09), (-0.809, -0.5878, 4.016e-14), (-0.7043, -0.7099, 4.545e-09), (-0.9189, -0.3703, -0.1364), (-0.8467, -0.5134, -0.1401), (-0.7499, -0.6466, -0.1401), (-0.6361, -0.7595, -0.1364), (-0.9215, -0.2829, -0.2661), (-0.8618, -0.4253, -0.2764), (-0.7766, -0.5643, -0.2801), (-0.6708, -0.6882, -0.2764), (-0.5538, -0.789, -0.2661), (-0.855, -0.3312, -0.3991), (-0.7824, -0.4694, -0.4092), (-0.6882, -0.5991, -0.4092), (-0.5792, -0.7108, -0.3991), (0.2309, -0.9638, 0.133), (0.3797, -0.9155, 0.133), (0.1525, -0.9883, -4.545e-09), (0.309, -0.9511, 1.401e-14), (0.4575, -0.8892, 4.545e-09), (0.06821, -0.9883, -0.1364), (0.2266, -0.9639, -0.1401), (0.3832, -0.913, -0.1401), (0.5257, -0.8396, -0.1364), (-0.0157, -0.9638, -0.2661), (0.1382, -0.9511, -0.2764), (0.2966, -0.913, -0.2801), (0.4472, -0.8506, -0.2764), (0.5792, -0.7705, -0.2661), (0.05082, -0.9155, -0.3991), (0.2046, -0.8892, -0.4092), (0.3571, -0.8396, -0.4092), (0.497, -0.7705, -0.3991), (0.988, -0.07819, 0.133), (0.988, 0.07819, 0.133), (0.9871, -0.1604, -4.545e-09), (1.0, -1.567e-08, 4.669e-16), (0.9871, 0.1604, 4.545e-09), (0.961, -0.2405, -0.1364), (0.9867, -0.08232, -0.1401), (0.9867, 0.08232, -0.1401), (0.961, 0.2405, -0.1364), (0.9118, -0.3128, -0.2661), (0.9472, -0.1625, -0.2764), (0.96, -3.324e-08, -0.2801), (0.9472, 0.1625, -0.2764), (0.9118, 0.3128, -0.2661), (0.8864, -0.2346, -0.3991), (0.9089, -0.08018, -0.4092), (0.9089, 0.08018, -0.4092), (0.8864, 0.2346, -0.3991), (0.497, 0.5175, -0.6966), (0.4559, 0.644, -0.6143), (0.3993, 0.4504, -0.7986), (0.3618, 0.5878, -0.7236), (0.315, 0.7099, -0.6299), (0.2889, 0.3703, -0.8829), (0.2534, 0.5134, -0.8199), (0.2101, 0.6466, -0.7334), (0.1625, 0.7595, -0.6299), (0.1741, 0.2829, -0.9432), (0.1382, 0.4253, -0.8944), (0.09678, 0.5642, -0.8199), (0.05279, 0.6882, -0.7236), (0.009708, 0.789, -0.6143), (0.02541, 0.3312, -0.9432), (-0.0161, 0.4694, -0.8829), (-0.05825, 0.5991, -0.7986), (-0.09792, 0.7108, -0.6966), (-0.3386, 0.6326, -0.6966), (-0.4716, 0.6326, -0.6143), (-0.305, 0.5189, -0.7986), (-0.4472, 0.5257, -0.7236), (-0.5778, 0.5189, -0.6299), (-0.2629, 0.3892, -0.8829), (-0.41, 0.3996, -0.8199), (-0.55, 0.3996, -0.7334), (-0.6721, 0.3892, -0.6299), (-0.2152, 0.253, -0.9432), (-0.3618, 0.2629, -0.8944), (-0.5067, 0.2664, -0.8199), (-0.6382, 0.2629, -0.7236), (-0.7474, 0.253, -0.6143), (-0.3072, 0.1265, -0.9432), (-0.4514, 0.1297, -0.8829), (-0.5878, 0.1297, -0.7985), (-0.7063, 0.1265, -0.6966), (-0.7063, -0.1265, -0.6966), (-0.7474, -0.253, -0.6143), (-0.5878, -0.1297, -0.7985), (-0.6382, -0.2629, -0.7236), (-0.6721, -0.3892, -0.6299), (-0.4514, -0.1297, -0.8829), (-0.5067, -0.2664, -0.8199), (-0.55, -0.3996, -0.7334), (-0.5778, -0.5189, -0.6299), (-0.3072, -0.1265, -0.9432), (-0.3618, -0.2629, -0.8944), (-0.41, -0.3996, -0.8199), (-0.4472, -0.5257, -0.7236), (-0.4716, -0.6326, -0.6143), (-0.2152, -0.253, -0.9432), (-0.2629, -0.3892, -0.8829), (-0.305, -0.5189, -0.7986), (-0.3386, -0.6326, -0.6966), (0.7534, 0.2346, -0.6143), (0.6457, 0.3128, -0.6966), (0.7725, 0.08018, -0.6299), (0.6708, 0.1625, -0.7236), (0.5518, 0.2405, -0.7986), (0.7725, -0.08018, -0.6299), (0.6798, -4.82e-07, -0.7334), (0.5665, 0.08232, -0.8199), (0.4414, 0.1604, -0.8829), (0.7534, -0.2346, -0.6143), (0.6708, -0.1625, -0.7236), (0.5665, -0.08232, -0.8199), (0.4472, -7.38e-07, -0.8944), (0.3229, 0.07819, -0.9432), (0.6457, -0.3128, -0.6966), (0.5518, -0.2405, -0.7985), (0.4414, -0.1604, -0.8829), (0.3229, -0.07819, -0.9432), (-0.09791, -0.7108, -0.6966), (0.009709, -0.789, -0.6143), (-0.05825, -0.5991, -0.7986), (0.05279, -0.6882, -0.7236), (0.1625, -0.7595, -0.6299), (-0.0161, -0.4694, -0.8829), (0.09678, -0.5642, -0.8199), (0.2101, -0.6466, -0.7334), (0.315, -0.7099, -0.6299), (0.02541, -0.3312, -0.9432), (0.1382, -0.4253, -0.8944), (0.2534, -0.5134, -0.8199), (0.3618, -0.5878, -0.7236), (0.4559, -0.644, -0.6143), (0.1741, -0.2829, -0.9432), (0.2889, -0.3703, -0.8829), (0.3993, -0.4504, -0.7986), (0.497, -0.5175, -0.6966)], [], [(79, 92, 80), (78, 95, 79), (80, 92, 90), (92, 93, 90), (90, 93, 91), (93, 94, 91), (91, 94, 87), (94, 88, 87), (79, 95, 92), (95, 96, 92), (92, 96, 93), (96, 97, 93), (93, 97, 94), (97, 98, 94), (94, 98, 88), (98, 89, 88), (78, 99, 95), (99, 100, 95), (95, 100, 96), (100, 101, 96), (96, 101, 97), (101, 102, 97), (97, 102, 98), (102, 103, 98), (98, 103, 89), (99, 104, 100), (104, 105, 100), (100, 105, 101), (105, 106, 101), (101, 106, 102), (106, 107, 102), (102, 107, 103), (104, 74, 105), (74, 73, 105), (105, 73, 106), (73, 72, 106), (106, 72, 107), (88, 110, 87), (89, 113, 88), (87, 110, 108), (110, 111, 108), (108, 111, 109), (111, 112, 109), (109, 112, 84), (112, 85, 84), (88, 113, 110), (113, 114, 110), (110, 114, 111), (114, 115, 111), (111, 115, 112), (115, 116, 112), (112, 116, 85), (116, 86, 85), (89, 117, 113), (117, 118, 113), (113, 118, 114), (118, 119, 114), (114, 119, 115), (119, 120, 115), (115, 120, 116), (120, 121, 116), (116, 121, 86), (117, 122, 118), (122, 123, 118), (118, 123, 119), (123, 124, 119), (119, 124, 120), (124, 125, 120), (120, 125, 121), (122, 71, 123), (71, 70, 123), (123, 70, 124), (70, 69, 124), (124, 69, 125), (85, 128, 84), (86, 131, 85), (84, 128, 126), (128, 129, 126), (126, 129, 127), (129, 130, 127), (127, 130, 81), (130, 82, 81), (85, 131, 128), (131, 132, 128), (128, 132, 129), (132, 133, 129), (129, 133, 130), (133, 134, 130), (130, 134, 82), (134, 83, 82), (86, 135, 131), (135, 136, 131), (131, 136, 132), (136, 137, 132), (132, 137, 133), (137, 138, 133), (133, 138, 134), (138, 139, 134), (134, 139, 83), (135, 140, 136), (140, 141, 136), (136, 141, 137), (141, 142, 137), (137, 142, 138), (142, 143, 138), (138, 143, 139), (140, 68, 141), (68, 67, 141), (141, 67, 142), (67, 66, 142), (142, 66, 143), (82, 146, 81), (83, 149, 82), (81, 146, 144), (146, 147, 144), (144, 147, 145), (147, 148, 145), (145, 148, 75), (148, 76, 75), (82, 149, 146), (149, 150, 146), (146, 150, 147), (150, 151, 147), (147, 151, 148), (151, 152, 148), (148, 152, 76), (152, 77, 76), (83, 153, 149), (153, 154, 149), (149, 154, 150), (154, 155, 150), (150, 155, 151), (155, 156, 151), (151, 156, 152), (156, 157, 152), (152, 157, 77), (153, 158, 154), (158, 159, 154), (154, 159, 155), (159, 160, 155), (155, 160, 156), (160, 161, 156), (156, 161, 157), (158, 65, 159), (65, 64, 159), (159, 64, 160), (64, 63, 160), (160, 63, 161), (76, 164, 75), (77, 167, 76), (75, 164, 162), (164, 165, 162), (162, 165, 163), (165, 166, 163), (163, 166, 80), (166, 79, 80), (76, 167, 164), (167, 168, 164), (164, 168, 165), (168, 169, 165), (165, 169, 166), (169, 170, 166), (166, 170, 79), (170, 78, 79), (77, 171, 167), (171, 172, 167), (167, 172, 168), (172, 173, 168), (168, 173, 169), (173, 174, 169), (169, 174, 170), (174, 175, 170), (170, 175, 78), (171, 176, 172), (176, 177, 172), (172, 177, 173), (177, 178, 173), (173, 178, 174), (178, 179, 174), (174, 179, 175), (176, 62, 177), (62, 61, 177), (177, 61, 178), (61, 60, 178), (178, 60, 179), (34, 182, 35), (33, 185, 34), (35, 182, 180), (182, 183, 180), (180, 183, 181), (183, 184, 181), (181, 184, 74), (184, 73, 74), (34, 185, 182), (185, 186, 182), (182, 186, 183), (186, 187, 183), (183, 187, 184), (187, 188, 184), (184, 188, 73), (188, 72, 73), (33, 189, 185), (189, 190, 185), (185, 190, 186), (190, 191, 186), (186, 191, 187), (191, 192, 187), (187, 192, 188), (192, 193, 188), (188, 193, 72), (189, 194, 190), (194, 195, 190), (190, 195, 191), (195, 196, 191), (191, 196, 192), (196, 197, 192), (192, 197, 193), (194, 56, 195), (56, 55, 195), (195, 55, 196), (55, 54, 196), (196, 54, 197), (58, 200, 59), (57, 203, 58), (59, 200, 198), (200, 201, 198), (198, 201, 199), (201, 202, 199), (199, 202, 71), (202, 70, 71), (58, 203, 200), (203, 204, 200), (200, 204, 201), (204, 205, 201), (201, 205, 202), (205, 206, 202), (202, 206, 70), (206, 69, 70), (57, 207, 203), (207, 208, 203), (203, 208, 204), (208, 209, 204), (204, 209, 205), (209, 210, 205), (205, 210, 206), (210, 211, 206), (206, 211, 69), (207, 212, 208), (212, 213, 208), (208, 213, 209), (213, 214, 209), (209, 214, 210), (214, 215, 210), (210, 215, 211), (212, 50, 213), (50, 49, 213), (213, 49, 214), (49, 48, 214), (214, 48, 215), (52, 218, 53), (51, 221, 52), (53, 218, 216), (218, 219, 216), (216, 219, 217), (219, 220, 217), (217, 220, 68), (220, 67, 68), (52, 221, 218), (221, 222, 218), (218, 222, 219), (222, 223, 219), (219, 223, 220), (223, 224, 220), (220, 224, 67), (224, 66, 67), (51, 225, 221), (225, 226, 221), (221, 226, 222), (226, 227, 222), (222, 227, 223), (227, 228, 223), (223, 228, 224), (228, 229, 224), (224, 229, 66), (225, 230, 226), (230, 231, 226), (226, 231, 227), (231, 232, 227), (227, 232, 228), (232, 233, 228), (228, 233, 229), (230, 44, 231), (44, 43, 231), (231, 43, 232), (43, 42, 232), (232, 42, 233), (46, 236, 47), (45, 239, 46), (47, 236, 234), (236, 237, 234), (234, 237, 235), (237, 238, 235), (235, 238, 65), (238, 64, 65), (46, 239, 236), (239, 240, 236), (236, 240, 237), (240, 241, 237), (237, 241, 238), (241, 242, 238), (238, 242, 64), (242, 63, 64), (45, 243, 239), (243, 244, 239), (239, 244, 240), (244, 245, 240), (240, 245, 241), (245, 246, 241), (241, 246, 242), (246, 247, 242), (242, 247, 63), (243, 248, 244), (248, 249, 244), (244, 249, 245), (249, 250, 245), (245, 250, 246), (250, 251, 246), (246, 251, 247), (248, 38, 249), (38, 37, 249), (249, 37, 250), (37, 36, 250), (250, 36, 251), (40, 254, 41), (39, 257, 40), (41, 254, 252), (254, 255, 252), (252, 255, 253), (255, 256, 253), (253, 256, 62), (256, 61, 62), (40, 257, 254), (257, 258, 254), (254, 258, 255), (258, 259, 255), (255, 259, 256), (259, 260, 256), (256, 260, 61), (260, 60, 61), (39, 261, 257), (261, 262, 257), (257, 262, 258), (262, 263, 258), (258, 263, 259), (263, 264, 259), (259, 264, 260), (264, 265, 260), (260, 265, 60), (261, 266, 262), (266, 267, 262), (262, 267, 263), (267, 268, 263), (263, 268, 264), (268, 269, 264), (264, 269, 265), (266, 32, 267), (32, 31, 267), (267, 31, 268), (31, 30, 268), (268, 30, 269), (55, 272, 54), (56, 275, 55), (54, 272, 270), (272, 273, 270), (270, 273, 271), (273, 274, 271), (271, 274, 59), (274, 58, 59), (55, 275, 272), (275, 276, 272), (272, 276, 273), (276, 277, 273), (273, 277, 274), (277, 278, 274), (274, 278, 58), (278, 57, 58), (56, 279, 275), (279, 280, 275), (275, 280, 276), (280, 281, 276), (276, 281, 277), (281, 282, 277), (277, 282, 278), (282, 283, 278), (278, 283, 57), (279, 284, 280), (284, 285, 280), (280, 285, 281), (285, 286, 281), (281, 286, 282), (286, 287, 282), (282, 287, 283), (284, 29, 285), (29, 28, 285), (285, 28, 286), (28, 27, 286), (286, 27, 287), (49, 290, 48), (50, 293, 49), (48, 290, 288), (290, 291, 288), (288, 291, 289), (291, 292, 289), (289, 292, 53), (292, 52, 53), (49, 293, 290), (293, 294, 290), (290, 294, 291), (294, 295, 291), (291, 295, 292), (295, 296, 292), (292, 296, 52), (296, 51, 52), (50, 297, 293), (297, 298, 293), (293, 298, 294), (298, 299, 294), (294, 299, 295), (299, 300, 295), (295, 300, 296), (300, 301, 296), (296, 301, 51), (297, 302, 298), (302, 303, 298), (298, 303, 299), (303, 304, 299), (299, 304, 300), (304, 305, 300), (300, 305, 301), (302, 26, 303), (26, 25, 303), (303, 25, 304), (25, 24, 304), (304, 24, 305), (43, 308, 42), (44, 311, 43), (42, 308, 306), (308, 309, 306), (306, 309, 307), (309, 310, 307), (307, 310, 47), (310, 46, 47), (43, 311, 308), (311, 312, 308), (308, 312, 309), (312, 313, 309), (309, 313, 310), (313, 314, 310), (310, 314, 46), (314, 45, 46), (44, 315, 311), (315, 316, 311), (311, 316, 312), (316, 317, 312), (312, 317, 313), (317, 318, 313), (313, 318, 314), (318, 319, 314), (314, 319, 45), (315, 320, 316), (320, 321, 316), (316, 321, 317), (321, 322, 317), (317, 322, 318), (322, 323, 318), (318, 323, 319), (320, 20, 321), (20, 19, 321), (321, 19, 322), (19, 18, 322), (322, 18, 323), (37, 326, 36), (38, 329, 37), (36, 326, 324), (326, 327, 324), (324, 327, 325), (327, 328, 325), (325, 328, 41), (328, 40, 41), (37, 329, 326), (329, 330, 326), (326, 330, 327), (330, 331, 327), (327, 331, 328), (331, 332, 328), (328, 332, 40), (332, 39, 40), (38, 333, 329), (333, 334, 329), (329, 334, 330), (334, 335, 330), (330, 335, 331), (335, 336, 331), (331, 336, 332), (336, 337, 332), (332, 337, 39), (333, 338, 334), (338, 339, 334), (334, 339, 335), (339, 340, 335), (335, 340, 336), (340, 341, 336), (336, 341, 337), (338, 8, 339), (8, 7, 339), (339, 7, 340), (7, 6, 340), (340, 6, 341), (31, 344, 30), (32, 347, 31), (30, 344, 342), (344, 345, 342), (342, 345, 343), (345, 346, 343), (343, 346, 35), (346, 34, 35), (31, 347, 344), (347, 348, 344), (344, 348, 345), (348, 349, 345), (345, 349, 346), (349, 350, 346), (346, 350, 34), (350, 33, 34), (32, 351, 347), (351, 352, 347), (347, 352, 348), (352, 353, 348), (348, 353, 349), (353, 354, 349), (349, 354, 350), (354, 355, 350), (350, 355, 33), (351, 356, 352), (356, 357, 352), (352, 357, 353), (357, 358, 353), (353, 358, 354), (358, 359, 354), (354, 359, 355), (356, 11, 357), (11, 10, 357), (357, 10, 358), (10, 9, 358), (358, 9, 359), (13, 362, 14), (12, 365, 13), (14, 362, 360), (362, 363, 360), (360, 363, 361), (363, 364, 361), (361, 364, 29), (364, 28, 29), (13, 365, 362), (365, 366, 362), (362, 366, 363), (366, 367, 363), (363, 367, 364), (367, 368, 364), (364, 368, 28), (368, 27, 28), (12, 369, 365), (369, 370, 365), (365, 370, 366), (370, 371, 366), (366, 371, 367), (371, 372, 367), (367, 372, 368), (372, 373, 368), (368, 373, 27), (369, 374, 370), (374, 375, 370), (370, 375, 371), (375, 376, 371), (371, 376, 372), (376, 377, 372), (372, 377, 373), (374, 23, 375), (23, 22, 375), (375, 22, 376), (22, 21, 376), (376, 21, 377), (22, 380, 21), (23, 383, 22), (21, 380, 378), (380, 381, 378), (378, 381, 379), (381, 382, 379), (379, 382, 26), (382, 25, 26), (22, 383, 380), (383, 384, 380), (380, 384, 381), (384, 385, 381), (381, 385, 382), (385, 386, 382), (382, 386, 25), (386, 24, 25), (23, 387, 383), (387, 388, 383), (383, 388, 384), (388, 389, 384), (384, 389, 385), (389, 390, 385), (385, 390, 386), (390, 391, 386), (386, 391, 24), (387, 392, 388), (392, 393, 388), (388, 393, 389), (393, 394, 389), (389, 394, 390), (394, 395, 390), (390, 395, 391), (392, 17, 393), (17, 16, 393), (393, 16, 394), (16, 15, 394), (394, 15, 395), (16, 398, 15), (17, 401, 16), (15, 398, 396), (398, 399, 396), (396, 399, 397), (399, 400, 397), (397, 400, 20), (400, 19, 20), (16, 401, 398), (401, 402, 398), (398, 402, 399), (402, 403, 399), (399, 403, 400), (403, 404, 400), (400, 404, 19), (404, 18, 19), (17, 405, 401), (405, 406, 401), (401, 406, 402), (406, 407, 402), (402, 407, 403), (407, 408, 403), (403, 408, 404), (408, 409, 404), (404, 409, 18), (405, 410, 406), (410, 411, 406), (406, 411, 407), (411, 412, 407), (407, 412, 408), (412, 413, 408), (408, 413, 409), (410, 2, 411), (2, 1, 411), (411, 1, 412), (1, 0, 412), (412, 0, 413), (10, 416, 9), (11, 419, 10), (9, 416, 414), (416, 417, 414), (414, 417, 415), (417, 418, 415), (415, 418, 14), (418, 13, 14), (10, 419, 416), (419, 420, 416), (416, 420, 417), (420, 421, 417), (417, 421, 418), (421, 422, 418), (418, 422, 13), (422, 12, 13), (11, 423, 419), (423, 424, 419), (419, 424, 420), (424, 425, 420), (420, 425, 421), (425, 426, 421), (421, 426, 422), (426, 427, 422), (422, 427, 12), (423, 428, 424), (428, 429, 424), (424, 429, 425), (429, 430, 425), (425, 430, 426), (430, 431, 426), (426, 431, 427), (428, 5, 429), (5, 4, 429), (429, 4, 430), (4, 3, 430), (430, 3, 431), (1, 434, 0), (2, 437, 1), (0, 434, 432), (434, 435, 432), (432, 435, 433), (435, 436, 433), (433, 436, 8), (436, 7, 8), (1, 437, 434), (437, 438, 434), (434, 438, 435), (438, 439, 435), (435, 439, 436), (439, 440, 436), (436, 440, 7), (440, 6, 7), (2, 441, 437), (441, 442, 437), (437, 442, 438), (442, 443, 438), (438, 443, 439), (443, 444, 439), (439, 444, 440), (444, 445, 440), (440, 445, 6), (441, 446, 442), (446, 447, 442), (442, 447, 443), (447, 448, 443), (443, 448, 444), (448, 449, 444), (444, 449, 445), (446, 3, 447), (3, 4, 447), (447, 4, 448), (4, 5, 448), (448, 5, 449)])
me_mesh_double.polygons.foreach_set('use_smooth', [True] * 740)
me_mesh_double.materials.append(mat_material)
me_mesh_double.use_remesh_preserve_volume = False
me_mesh_double.use_remesh_preserve_attributes = False
me_mesh_double.use_mirror_vertex_groups = False
me_mesh_double.update()

# ---- objects
ob_node_single = bpy.data.objects.new('node_single', me_mesh_single)
ob_node_double = bpy.data.objects.new('node_double', me_mesh_double)
ob_lamp = bpy.data.objects.new('Lamp', light_lamp)
ob_camera = bpy.data.objects.new('Camera', cam_camera)

# ---- transforms, parenting, visibility, modifiers, constraints
ob_node_single.location = (-2.0, 0.0, 0.0)
ob_node_single.scale = (0.5, 0.5, 0.5)
ob_node_single.lineart.crease_threshold = 0.0
ob_node_double.location = (0.0, 0.0, 0.0)
ob_node_double.lineart.crease_threshold = 0.0
ob_lamp.location = (4.076, 1.005, 5.904)
ob_lamp.rotation_euler = (0.6503, 0.05522, 1.866)
ob_lamp.lock_rotations_4d = False
ob_lamp.empty_display_type = 'ARROWS'
ob_lamp.color = (0.0, 0.0, 0.0, 0.0)
ob_lamp.lineart.crease_threshold = 0.0
ob_camera.location = (7.481, -6.508, 5.344)
ob_camera.rotation_euler = (1.109, 0.0, 0.8149)
ob_camera.lock_rotations_4d = False
ob_camera.empty_display_type = 'ARROWS'
ob_camera.color = (0.0, 0.0, 0.0, 0.0)
ob_camera.display_type = 'WIRE'
ob_camera.lineart.crease_threshold = 0.0

# ---- collection membership
col_collection_1.objects.link(ob_node_single)
col_collection_1.objects.link(ob_node_double)
col_collection_1.objects.link(ob_lamp)
col_collection_1.objects.link(ob_camera)

# ---- scene / render settings (as saved in the file)
scene.camera = ob_camera
scene.frame_start = 1; scene.frame_end = 250; scene.frame_set(1)
scene.render.engine = 'CYCLES'
scene.render.resolution_percentage = 50
scene.render.dither_intensity = 0.0
scene.cycles.use_denoising = False
scene.cycles.samples = 128
scene.cycles.sampling_pattern = 'TABULATED_SOBOL'
scene.cycles.use_adaptive_sampling = False
scene.cycles.use_light_tree = False
scene.cycles.blur_glossy = 0.0
scene.cycles.sample_clamp_indirect = 0.0
scene.view_settings.view_transform = 'Standard'
bpy.context.view_layer.update()
